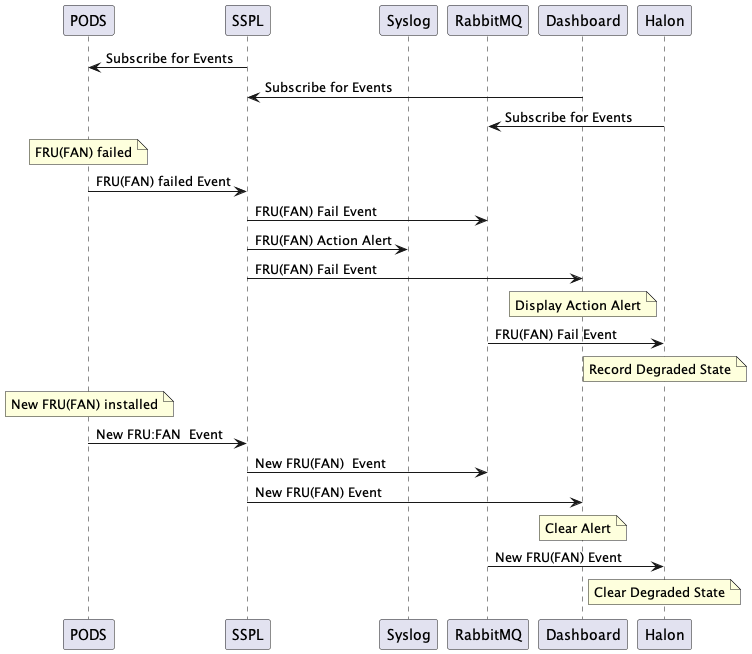

The diagram above was rendered by PlantUML. Its source (embedded in the PNG):
@startuml
participant PODS
participant SSPL
participant Syslog
participant RabbitMQ
participant Dashboard
participant Halon

SSPL -> PODS: Subscribe for Events
Dashboard -> SSPL : Subscribe for Events
Halon -> RabbitMQ: Subscribe for Events
note over PODS: FRU(FAN) failed
PODS -> SSPL: FRU(FAN) failed Event
SSPL -> RabbitMQ: FRU(FAN) Fail Event
SSPL -> Syslog: FRU(FAN) Action Alert
SSPL -> Dashboard: FRU(FAN) Fail Event
note over Dashboard: Display Action Alert
RabbitMQ -> Halon: FRU(FAN) Fail Event
note over Halon: Record Degraded State

note over PODS: New FRU(FAN) installed
PODS -> SSPL: New FRU:FAN  Event
SSPL -> RabbitMQ: New FRU(FAN)  Event
SSPL -> Dashboard: New FRU(FAN) Event
note over Dashboard: Clear Alert
RabbitMQ -> Halon: New FRU(FAN) Event
note over Halon: Clear Degraded State
@enduml